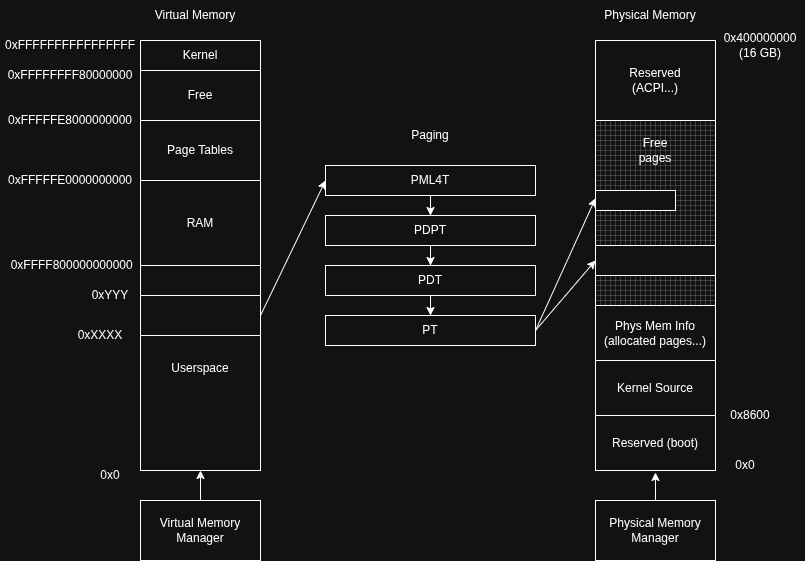

The diagram above was exported from draw.io. Its source (the exported page's mxGraphModel, read from the mxfile embedded in the PNG):
<mxGraphModel dx="1410" dy="910" grid="1" gridSize="10" guides="1" tooltips="1" connect="1" arrows="1" fold="1" page="1" pageScale="1" pageWidth="850" pageHeight="1100" math="0" shadow="0">
  <root>
    <mxCell id="0" />
    <mxCell id="1" parent="0" />
    <mxCell id="cIyQXvJbWwUwxOQLuIrg-104" parent="1" style="rounded=0;whiteSpace=wrap;html=1;" value="" vertex="1">
      <mxGeometry height="430" width="120" x="120" y="500" as="geometry" />
    </mxCell>
    <mxCell id="cIyQXvJbWwUwxOQLuIrg-105" parent="1" style="text;html=1;whiteSpace=wrap;strokeColor=none;fillColor=none;align=center;verticalAlign=middle;rounded=0;" value="Virtual Memory" vertex="1">
      <mxGeometry height="30" width="110" x="120" y="460" as="geometry" />
    </mxCell>
    <mxCell id="cIyQXvJbWwUwxOQLuIrg-107" parent="1" style="text;html=1;whiteSpace=wrap;strokeColor=none;fillColor=none;align=center;verticalAlign=middle;rounded=0;" value="Physical Memory" vertex="1">
      <mxGeometry height="30" width="110" x="575" y="460" as="geometry" />
    </mxCell>
    <mxCell id="cIyQXvJbWwUwxOQLuIrg-108" parent="1" style="text;html=1;whiteSpace=wrap;strokeColor=none;fillColor=none;align=center;verticalAlign=middle;rounded=0;" value="0x0" vertex="1">
      <mxGeometry height="30" width="60" x="60" y="920" as="geometry" />
    </mxCell>
    <mxCell id="cIyQXvJbWwUwxOQLuIrg-109" parent="1" style="text;html=1;whiteSpace=wrap;strokeColor=none;fillColor=none;align=center;verticalAlign=middle;rounded=0;" value="0xFFFFFFFFFFFFFFFF" vertex="1">
      <mxGeometry height="30" width="140" x="-20" y="490" as="geometry" />
    </mxCell>
    <mxCell id="cIyQXvJbWwUwxOQLuIrg-110" parent="1" style="text;html=1;whiteSpace=wrap;strokeColor=none;fillColor=none;align=center;verticalAlign=middle;rounded=0;" value="0x0" vertex="1">
      <mxGeometry height="30" width="60" x="695" y="910" as="geometry" />
    </mxCell>
    <mxCell id="cIyQXvJbWwUwxOQLuIrg-111" parent="1" style="text;html=1;whiteSpace=wrap;strokeColor=none;fillColor=none;align=center;verticalAlign=middle;rounded=0;" value="0x400000000&lt;div&gt;(16 GB)&lt;/div&gt;" vertex="1">
      <mxGeometry height="30" width="90" x="695" y="490" as="geometry" />
    </mxCell>
    <mxCell id="cIyQXvJbWwUwxOQLuIrg-116" parent="1" style="verticalLabelPosition=bottom;verticalAlign=top;html=1;shape=mxgraph.basic.patternFillRect;fillStyle=grid;step=5;fillStrokeWidth=0.2;fillStrokeColor=#dddddd;shadow=0;" value="" vertex="1">
      <mxGeometry height="430" width="120" x="575" y="500" as="geometry" />
    </mxCell>
    <mxCell id="cIyQXvJbWwUwxOQLuIrg-117" parent="1" style="text;html=1;whiteSpace=wrap;strokeColor=none;fillColor=none;align=center;verticalAlign=middle;rounded=0;" value="Free pages" vertex="1">
      <mxGeometry height="30" width="60" x="605" y="595" as="geometry" />
    </mxCell>
    <mxCell id="cIyQXvJbWwUwxOQLuIrg-122" edge="1" parent="1" source="cIyQXvJbWwUwxOQLuIrg-120" style="endArrow=classic;html=1;rounded=0;exitX=1;exitY=0.5;exitDx=0;exitDy=0;entryX=0;entryY=0.5;entryDx=0;entryDy=0;" target="cIyQXvJbWwUwxOQLuIrg-125" value="">
      <mxGeometry height="50" relative="1" width="50" as="geometry">
        <mxPoint x="490" y="720" as="sourcePoint" />
        <mxPoint x="330" y="640" as="targetPoint" />
      </mxGeometry>
    </mxCell>
    <mxCell id="cIyQXvJbWwUwxOQLuIrg-123" parent="1" style="text;html=1;whiteSpace=wrap;strokeColor=none;fillColor=none;align=center;verticalAlign=middle;rounded=0;" value="0xXXXX" vertex="1">
      <mxGeometry height="30" width="60" x="50" y="780" as="geometry" />
    </mxCell>
    <mxCell id="cIyQXvJbWwUwxOQLuIrg-124" parent="1" style="text;html=1;whiteSpace=wrap;strokeColor=none;fillColor=none;align=center;verticalAlign=middle;rounded=0;" value="0xYYY" vertex="1">
      <mxGeometry height="30" width="60" x="60" y="740" as="geometry" />
    </mxCell>
    <mxCell id="cIyQXvJbWwUwxOQLuIrg-129" edge="1" parent="1" source="cIyQXvJbWwUwxOQLuIrg-125" style="edgeStyle=orthogonalEdgeStyle;rounded=0;orthogonalLoop=1;jettySize=auto;html=1;entryX=0.5;entryY=0;entryDx=0;entryDy=0;" target="cIyQXvJbWwUwxOQLuIrg-126">
      <mxGeometry relative="1" as="geometry" />
    </mxCell>
    <mxCell id="cIyQXvJbWwUwxOQLuIrg-125" parent="1" style="rounded=0;whiteSpace=wrap;html=1;" value="PML4T" vertex="1">
      <mxGeometry height="30" width="210" x="305" y="625" as="geometry" />
    </mxCell>
    <mxCell id="cIyQXvJbWwUwxOQLuIrg-130" edge="1" parent="1" source="cIyQXvJbWwUwxOQLuIrg-126" style="edgeStyle=orthogonalEdgeStyle;rounded=0;orthogonalLoop=1;jettySize=auto;html=1;entryX=0.5;entryY=0;entryDx=0;entryDy=0;" target="cIyQXvJbWwUwxOQLuIrg-127">
      <mxGeometry relative="1" as="geometry" />
    </mxCell>
    <mxCell id="cIyQXvJbWwUwxOQLuIrg-126" parent="1" style="rounded=0;whiteSpace=wrap;html=1;" value="PDPT" vertex="1">
      <mxGeometry height="30" width="210" x="305" y="675" as="geometry" />
    </mxCell>
    <mxCell id="cIyQXvJbWwUwxOQLuIrg-131" edge="1" parent="1" source="cIyQXvJbWwUwxOQLuIrg-127" style="edgeStyle=orthogonalEdgeStyle;rounded=0;orthogonalLoop=1;jettySize=auto;html=1;entryX=0.5;entryY=0;entryDx=0;entryDy=0;" target="cIyQXvJbWwUwxOQLuIrg-128">
      <mxGeometry relative="1" as="geometry" />
    </mxCell>
    <mxCell id="cIyQXvJbWwUwxOQLuIrg-127" parent="1" style="rounded=0;whiteSpace=wrap;html=1;" value="PDT" vertex="1">
      <mxGeometry height="30" width="210" x="305" y="725" as="geometry" />
    </mxCell>
    <mxCell id="cIyQXvJbWwUwxOQLuIrg-128" parent="1" style="rounded=0;whiteSpace=wrap;html=1;" value="PT" vertex="1">
      <mxGeometry height="30" width="210" x="305" y="775" as="geometry" />
    </mxCell>
    <mxCell id="cIyQXvJbWwUwxOQLuIrg-132" parent="1" style="rounded=0;whiteSpace=wrap;html=1;" value="" vertex="1">
      <mxGeometry height="20" width="80" x="575" y="650" as="geometry" />
    </mxCell>
    <mxCell id="cIyQXvJbWwUwxOQLuIrg-133" edge="1" parent="1" source="cIyQXvJbWwUwxOQLuIrg-128" style="endArrow=classic;html=1;rounded=0;exitX=1;exitY=0.5;exitDx=0;exitDy=0;entryX=0;entryY=0.367;entryDx=0;entryDy=0;entryPerimeter=0;" target="cIyQXvJbWwUwxOQLuIrg-116" value="">
      <mxGeometry height="50" relative="1" width="50" as="geometry">
        <mxPoint x="455" y="760" as="sourcePoint" />
        <mxPoint x="505" y="710" as="targetPoint" />
      </mxGeometry>
    </mxCell>
    <mxCell id="cIyQXvJbWwUwxOQLuIrg-135" parent="1" style="text;html=1;whiteSpace=wrap;strokeColor=none;fillColor=none;align=center;verticalAlign=middle;rounded=0;" value="Paging" vertex="1">
      <mxGeometry height="30" width="60" x="380" y="580" as="geometry" />
    </mxCell>
    <mxCell id="cIyQXvJbWwUwxOQLuIrg-138" parent="1" style="rounded=0;whiteSpace=wrap;html=1;" value="" vertex="1">
      <mxGeometry height="30" width="120" x="575" y="705" as="geometry" />
    </mxCell>
    <mxCell id="cIyQXvJbWwUwxOQLuIrg-140" edge="1" parent="1" style="endArrow=classic;html=1;rounded=0;entryX=0;entryY=0.5;entryDx=0;entryDy=0;" target="cIyQXvJbWwUwxOQLuIrg-138" value="">
      <mxGeometry height="50" relative="1" width="50" as="geometry">
        <mxPoint x="515" y="790" as="sourcePoint" />
        <mxPoint x="655" y="850" as="targetPoint" />
      </mxGeometry>
    </mxCell>
    <mxCell id="cIyQXvJbWwUwxOQLuIrg-143" edge="1" parent="1" source="cIyQXvJbWwUwxOQLuIrg-142" style="edgeStyle=orthogonalEdgeStyle;rounded=0;orthogonalLoop=1;jettySize=auto;html=1;entryX=0.5;entryY=1;entryDx=0;entryDy=0;" target="cIyQXvJbWwUwxOQLuIrg-104">
      <mxGeometry relative="1" as="geometry" />
    </mxCell>
    <mxCell id="cIyQXvJbWwUwxOQLuIrg-142" parent="1" style="rounded=0;whiteSpace=wrap;html=1;" value="Virtual Memory Manager" vertex="1">
      <mxGeometry height="60" width="120" x="120" y="960" as="geometry" />
    </mxCell>
    <mxCell id="cIyQXvJbWwUwxOQLuIrg-144" parent="1" style="rounded=0;whiteSpace=wrap;html=1;" value="Physical Memory Manager" vertex="1">
      <mxGeometry height="60" width="120" x="575" y="960" as="geometry" />
    </mxCell>
    <mxCell id="cIyQXvJbWwUwxOQLuIrg-145" edge="1" parent="1" source="cIyQXvJbWwUwxOQLuIrg-144" style="edgeStyle=orthogonalEdgeStyle;rounded=0;orthogonalLoop=1;jettySize=auto;html=1;">
      <mxGeometry relative="1" as="geometry">
        <mxPoint x="635" y="932" as="targetPoint" />
      </mxGeometry>
    </mxCell>
    <mxCell id="cIyQXvJbWwUwxOQLuIrg-146" parent="1" style="rounded=0;whiteSpace=wrap;html=1;" value="Phys Mem Info (allocated pages...)" vertex="1">
      <mxGeometry height="55" width="120" x="575" y="765" as="geometry" />
    </mxCell>
    <mxCell id="cIyQXvJbWwUwxOQLuIrg-147" parent="1" style="rounded=0;whiteSpace=wrap;html=1;" value="Reserved (boot)" vertex="1">
      <mxGeometry height="55" width="120" x="575" y="875" as="geometry" />
    </mxCell>
    <mxCell id="cIyQXvJbWwUwxOQLuIrg-149" parent="1" style="rounded=0;whiteSpace=wrap;html=1;" value="Kernel Source" vertex="1">
      <mxGeometry height="55" width="120" x="575" y="820" as="geometry" />
    </mxCell>
    <mxCell id="cIyQXvJbWwUwxOQLuIrg-150" parent="1" style="text;html=1;whiteSpace=wrap;strokeColor=none;fillColor=none;align=center;verticalAlign=middle;rounded=0;" value="0x8600" vertex="1">
      <mxGeometry height="30" width="60" x="700" y="860" as="geometry" />
    </mxCell>
    <mxCell id="cIyQXvJbWwUwxOQLuIrg-151" parent="1" style="rounded=0;whiteSpace=wrap;html=1;" value="Reserved&lt;div&gt;(ACPI...)&lt;/div&gt;" vertex="1">
      <mxGeometry height="80" width="120" x="575" y="500" as="geometry" />
    </mxCell>
    <mxCell id="M8nSNZyFm4NdZZIWJmFL-1" parent="1" style="rounded=0;whiteSpace=wrap;html=1;" value="RAM" vertex="1">
      <mxGeometry height="85" width="120" x="120" y="640" as="geometry" />
    </mxCell>
    <mxCell id="M8nSNZyFm4NdZZIWJmFL-2" parent="1" style="rounded=0;whiteSpace=wrap;html=1;" value="Userspace" vertex="1">
      <mxGeometry height="205" width="120" x="120" y="725" as="geometry" />
    </mxCell>
    <mxCell id="M8nSNZyFm4NdZZIWJmFL-3" parent="1" style="rounded=0;whiteSpace=wrap;html=1;" value="Page Tables" vertex="1">
      <mxGeometry height="60" width="120" x="120" y="580" as="geometry" />
    </mxCell>
    <mxCell id="M8nSNZyFm4NdZZIWJmFL-4" parent="1" style="rounded=0;whiteSpace=wrap;html=1;" value="Kernel" vertex="1">
      <mxGeometry height="30" width="120" x="120" y="500" as="geometry" />
    </mxCell>
    <mxCell id="cIyQXvJbWwUwxOQLuIrg-120" parent="1" style="rounded=0;whiteSpace=wrap;html=1;" value="" vertex="1">
      <mxGeometry height="40" width="120" x="120" y="755" as="geometry" />
    </mxCell>
    <mxCell id="M8nSNZyFm4NdZZIWJmFL-5" parent="1" style="text;html=1;whiteSpace=wrap;strokeColor=none;fillColor=none;align=center;verticalAlign=middle;rounded=0;" value="&amp;nbsp;0xFFFF800000000000" vertex="1">
      <mxGeometry height="30" width="120" x="-10" y="710" as="geometry" />
    </mxCell>
    <mxCell id="M8nSNZyFm4NdZZIWJmFL-6" parent="1" style="text;html=1;whiteSpace=wrap;strokeColor=none;fillColor=none;align=center;verticalAlign=middle;rounded=0;" value="0xFFFFFE0000000000" vertex="1">
      <mxGeometry height="30" width="120" x="-10" y="625" as="geometry" />
    </mxCell>
    <mxCell id="M8nSNZyFm4NdZZIWJmFL-7" parent="1" style="text;html=1;whiteSpace=wrap;strokeColor=none;fillColor=none;align=center;verticalAlign=middle;rounded=0;" value="0xFFFFFE8000000000" vertex="1">
      <mxGeometry height="30" width="120" x="-10" y="565" as="geometry" />
    </mxCell>
    <mxCell id="M8nSNZyFm4NdZZIWJmFL-8" parent="1" style="rounded=0;whiteSpace=wrap;html=1;" value="Free" vertex="1">
      <mxGeometry height="50" width="120" x="120" y="530" as="geometry" />
    </mxCell>
    <mxCell id="M8nSNZyFm4NdZZIWJmFL-10" parent="1" style="text;html=1;whiteSpace=wrap;strokeColor=none;fillColor=none;align=center;verticalAlign=middle;rounded=0;" value="0xFFFFFFFF80000000" vertex="1">
      <mxGeometry height="30" width="120" x="-10" y="520" as="geometry" />
    </mxCell>
  </root>
</mxGraphModel>